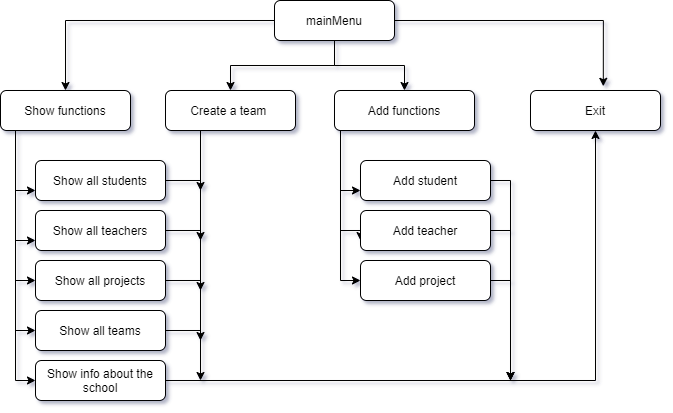

The diagram above was exported from draw.io. Its source (the exported page's mxGraphModel, read from the mxfile embedded in the PNG):
<mxGraphModel dx="1483" dy="829" grid="0" gridSize="10" guides="1" tooltips="1" connect="1" arrows="1" fold="1" page="1" pageScale="1" pageWidth="827" pageHeight="1169" background="none" math="0" shadow="1">
  <root>
    <mxCell id="WIyWlLk6GJQsqaUBKTNV-0" />
    <mxCell id="WIyWlLk6GJQsqaUBKTNV-1" parent="WIyWlLk6GJQsqaUBKTNV-0" />
    <mxCell id="TAT4qpRXH6Fe4kpG-UbD-18" style="edgeStyle=orthogonalEdgeStyle;rounded=0;orthogonalLoop=1;jettySize=auto;html=1;" edge="1" parent="WIyWlLk6GJQsqaUBKTNV-1" source="WIyWlLk6GJQsqaUBKTNV-3" target="TAT4qpRXH6Fe4kpG-UbD-1">
      <mxGeometry relative="1" as="geometry" />
    </mxCell>
    <mxCell id="TAT4qpRXH6Fe4kpG-UbD-19" style="edgeStyle=orthogonalEdgeStyle;rounded=0;orthogonalLoop=1;jettySize=auto;html=1;entryX=0.5;entryY=0;entryDx=0;entryDy=0;" edge="1" parent="WIyWlLk6GJQsqaUBKTNV-1" source="WIyWlLk6GJQsqaUBKTNV-3" target="TAT4qpRXH6Fe4kpG-UbD-11">
      <mxGeometry relative="1" as="geometry" />
    </mxCell>
    <mxCell id="TAT4qpRXH6Fe4kpG-UbD-20" style="edgeStyle=orthogonalEdgeStyle;rounded=0;orthogonalLoop=1;jettySize=auto;html=1;entryX=0.5;entryY=0;entryDx=0;entryDy=0;" edge="1" parent="WIyWlLk6GJQsqaUBKTNV-1" source="WIyWlLk6GJQsqaUBKTNV-3" target="WIyWlLk6GJQsqaUBKTNV-7">
      <mxGeometry relative="1" as="geometry" />
    </mxCell>
    <mxCell id="TAT4qpRXH6Fe4kpG-UbD-21" style="edgeStyle=orthogonalEdgeStyle;rounded=0;orthogonalLoop=1;jettySize=auto;html=1;entryX=0.56;entryY=-0.105;entryDx=0;entryDy=0;entryPerimeter=0;" edge="1" parent="WIyWlLk6GJQsqaUBKTNV-1" source="WIyWlLk6GJQsqaUBKTNV-3" target="WIyWlLk6GJQsqaUBKTNV-11">
      <mxGeometry relative="1" as="geometry" />
    </mxCell>
    <mxCell id="WIyWlLk6GJQsqaUBKTNV-3" value="mainMenu" style="rounded=1;whiteSpace=wrap;html=1;fontSize=12;glass=0;strokeWidth=1;shadow=0;" parent="WIyWlLk6GJQsqaUBKTNV-1" vertex="1">
      <mxGeometry x="354" y="30" width="120" height="40" as="geometry" />
    </mxCell>
    <mxCell id="TAT4qpRXH6Fe4kpG-UbD-36" style="edgeStyle=orthogonalEdgeStyle;rounded=0;orthogonalLoop=1;jettySize=auto;html=1;exitX=0.5;exitY=1;exitDx=0;exitDy=0;entryX=0;entryY=0.75;entryDx=0;entryDy=0;" edge="1" parent="WIyWlLk6GJQsqaUBKTNV-1" source="WIyWlLk6GJQsqaUBKTNV-7" target="TAT4qpRXH6Fe4kpG-UbD-8">
      <mxGeometry relative="1" as="geometry">
        <Array as="points">
          <mxPoint x="420" y="160" />
          <mxPoint x="420" y="220" />
        </Array>
      </mxGeometry>
    </mxCell>
    <mxCell id="TAT4qpRXH6Fe4kpG-UbD-37" style="edgeStyle=orthogonalEdgeStyle;rounded=0;orthogonalLoop=1;jettySize=auto;html=1;entryX=0;entryY=0.75;entryDx=0;entryDy=0;" edge="1" parent="WIyWlLk6GJQsqaUBKTNV-1" source="WIyWlLk6GJQsqaUBKTNV-7" target="TAT4qpRXH6Fe4kpG-UbD-9">
      <mxGeometry relative="1" as="geometry">
        <Array as="points">
          <mxPoint x="420" y="260" />
          <mxPoint x="440" y="260" />
        </Array>
      </mxGeometry>
    </mxCell>
    <mxCell id="TAT4qpRXH6Fe4kpG-UbD-38" style="edgeStyle=orthogonalEdgeStyle;rounded=0;orthogonalLoop=1;jettySize=auto;html=1;exitX=0.5;exitY=1;exitDx=0;exitDy=0;entryX=0;entryY=0.5;entryDx=0;entryDy=0;" edge="1" parent="WIyWlLk6GJQsqaUBKTNV-1" source="WIyWlLk6GJQsqaUBKTNV-7" target="TAT4qpRXH6Fe4kpG-UbD-10">
      <mxGeometry relative="1" as="geometry">
        <Array as="points">
          <mxPoint x="420" y="160" />
          <mxPoint x="420" y="310" />
        </Array>
      </mxGeometry>
    </mxCell>
    <mxCell id="WIyWlLk6GJQsqaUBKTNV-7" value="Add functions" style="rounded=1;whiteSpace=wrap;html=1;fontSize=12;glass=0;strokeWidth=1;shadow=0;" parent="WIyWlLk6GJQsqaUBKTNV-1" vertex="1">
      <mxGeometry x="414" y="120" width="140" height="40" as="geometry" />
    </mxCell>
    <mxCell id="WIyWlLk6GJQsqaUBKTNV-11" value="Exit" style="rounded=1;whiteSpace=wrap;html=1;fontSize=12;glass=0;strokeWidth=1;shadow=0;" parent="WIyWlLk6GJQsqaUBKTNV-1" vertex="1">
      <mxGeometry x="610" y="120" width="130" height="40" as="geometry" />
    </mxCell>
    <mxCell id="TAT4qpRXH6Fe4kpG-UbD-25" style="edgeStyle=orthogonalEdgeStyle;rounded=0;orthogonalLoop=1;jettySize=auto;html=1;exitX=0.25;exitY=1;exitDx=0;exitDy=0;entryX=0;entryY=0.75;entryDx=0;entryDy=0;" edge="1" parent="WIyWlLk6GJQsqaUBKTNV-1" source="TAT4qpRXH6Fe4kpG-UbD-1" target="TAT4qpRXH6Fe4kpG-UbD-3">
      <mxGeometry relative="1" as="geometry">
        <Array as="points">
          <mxPoint x="95" y="160" />
          <mxPoint x="95" y="220" />
        </Array>
      </mxGeometry>
    </mxCell>
    <mxCell id="TAT4qpRXH6Fe4kpG-UbD-26" style="edgeStyle=orthogonalEdgeStyle;rounded=0;orthogonalLoop=1;jettySize=auto;html=1;exitX=0.25;exitY=1;exitDx=0;exitDy=0;entryX=0;entryY=0.75;entryDx=0;entryDy=0;" edge="1" parent="WIyWlLk6GJQsqaUBKTNV-1" source="TAT4qpRXH6Fe4kpG-UbD-1" target="TAT4qpRXH6Fe4kpG-UbD-4">
      <mxGeometry relative="1" as="geometry">
        <Array as="points">
          <mxPoint x="95" y="160" />
          <mxPoint x="95" y="270" />
        </Array>
      </mxGeometry>
    </mxCell>
    <mxCell id="TAT4qpRXH6Fe4kpG-UbD-27" style="edgeStyle=orthogonalEdgeStyle;rounded=0;orthogonalLoop=1;jettySize=auto;html=1;entryX=0;entryY=0.5;entryDx=0;entryDy=0;" edge="1" parent="WIyWlLk6GJQsqaUBKTNV-1" source="TAT4qpRXH6Fe4kpG-UbD-1" target="TAT4qpRXH6Fe4kpG-UbD-5">
      <mxGeometry relative="1" as="geometry">
        <Array as="points">
          <mxPoint x="95" y="310" />
        </Array>
      </mxGeometry>
    </mxCell>
    <mxCell id="TAT4qpRXH6Fe4kpG-UbD-28" style="edgeStyle=orthogonalEdgeStyle;rounded=0;orthogonalLoop=1;jettySize=auto;html=1;entryX=0;entryY=0.5;entryDx=0;entryDy=0;" edge="1" parent="WIyWlLk6GJQsqaUBKTNV-1" source="TAT4qpRXH6Fe4kpG-UbD-1" target="TAT4qpRXH6Fe4kpG-UbD-6">
      <mxGeometry relative="1" as="geometry">
        <Array as="points">
          <mxPoint x="95" y="360" />
        </Array>
      </mxGeometry>
    </mxCell>
    <mxCell id="TAT4qpRXH6Fe4kpG-UbD-29" style="edgeStyle=orthogonalEdgeStyle;rounded=0;orthogonalLoop=1;jettySize=auto;html=1;exitX=0.5;exitY=1;exitDx=0;exitDy=0;entryX=0;entryY=0.5;entryDx=0;entryDy=0;" edge="1" parent="WIyWlLk6GJQsqaUBKTNV-1" source="TAT4qpRXH6Fe4kpG-UbD-1" target="TAT4qpRXH6Fe4kpG-UbD-16">
      <mxGeometry relative="1" as="geometry">
        <Array as="points">
          <mxPoint x="95" y="160" />
          <mxPoint x="95" y="410" />
        </Array>
      </mxGeometry>
    </mxCell>
    <mxCell id="TAT4qpRXH6Fe4kpG-UbD-1" value="Show functions" style="rounded=1;whiteSpace=wrap;html=1;fontSize=12;glass=0;strokeWidth=1;shadow=0;" vertex="1" parent="WIyWlLk6GJQsqaUBKTNV-1">
      <mxGeometry x="80" y="120" width="130" height="40" as="geometry" />
    </mxCell>
    <mxCell id="TAT4qpRXH6Fe4kpG-UbD-34" style="edgeStyle=orthogonalEdgeStyle;rounded=0;orthogonalLoop=1;jettySize=auto;html=1;" edge="1" parent="WIyWlLk6GJQsqaUBKTNV-1" source="TAT4qpRXH6Fe4kpG-UbD-3">
      <mxGeometry relative="1" as="geometry">
        <mxPoint x="280" y="270" as="targetPoint" />
      </mxGeometry>
    </mxCell>
    <mxCell id="TAT4qpRXH6Fe4kpG-UbD-3" value="Show all students" style="rounded=1;whiteSpace=wrap;html=1;" vertex="1" parent="WIyWlLk6GJQsqaUBKTNV-1">
      <mxGeometry x="115" y="190" width="130" height="40" as="geometry" />
    </mxCell>
    <mxCell id="TAT4qpRXH6Fe4kpG-UbD-33" style="edgeStyle=orthogonalEdgeStyle;rounded=0;orthogonalLoop=1;jettySize=auto;html=1;exitX=1;exitY=0.5;exitDx=0;exitDy=0;" edge="1" parent="WIyWlLk6GJQsqaUBKTNV-1" source="TAT4qpRXH6Fe4kpG-UbD-4">
      <mxGeometry relative="1" as="geometry">
        <mxPoint x="280" y="320" as="targetPoint" />
      </mxGeometry>
    </mxCell>
    <mxCell id="TAT4qpRXH6Fe4kpG-UbD-4" value="Show all teachers" style="rounded=1;whiteSpace=wrap;html=1;" vertex="1" parent="WIyWlLk6GJQsqaUBKTNV-1">
      <mxGeometry x="115" y="240" width="130" height="40" as="geometry" />
    </mxCell>
    <mxCell id="TAT4qpRXH6Fe4kpG-UbD-32" style="edgeStyle=orthogonalEdgeStyle;rounded=0;orthogonalLoop=1;jettySize=auto;html=1;exitX=1;exitY=0.5;exitDx=0;exitDy=0;" edge="1" parent="WIyWlLk6GJQsqaUBKTNV-1" source="TAT4qpRXH6Fe4kpG-UbD-5">
      <mxGeometry relative="1" as="geometry">
        <mxPoint x="280" y="370" as="targetPoint" />
      </mxGeometry>
    </mxCell>
    <mxCell id="TAT4qpRXH6Fe4kpG-UbD-5" value="Show all projects" style="rounded=1;whiteSpace=wrap;html=1;" vertex="1" parent="WIyWlLk6GJQsqaUBKTNV-1">
      <mxGeometry x="115" y="290" width="130" height="40" as="geometry" />
    </mxCell>
    <mxCell id="TAT4qpRXH6Fe4kpG-UbD-31" style="edgeStyle=orthogonalEdgeStyle;rounded=0;orthogonalLoop=1;jettySize=auto;html=1;" edge="1" parent="WIyWlLk6GJQsqaUBKTNV-1" source="TAT4qpRXH6Fe4kpG-UbD-6">
      <mxGeometry relative="1" as="geometry">
        <mxPoint x="280" y="410" as="targetPoint" />
      </mxGeometry>
    </mxCell>
    <mxCell id="TAT4qpRXH6Fe4kpG-UbD-6" value="Show all teams" style="rounded=1;whiteSpace=wrap;html=1;" vertex="1" parent="WIyWlLk6GJQsqaUBKTNV-1">
      <mxGeometry x="115" y="340" width="130" height="40" as="geometry" />
    </mxCell>
    <mxCell id="TAT4qpRXH6Fe4kpG-UbD-40" style="edgeStyle=orthogonalEdgeStyle;rounded=0;orthogonalLoop=1;jettySize=auto;html=1;exitX=1;exitY=0.5;exitDx=0;exitDy=0;" edge="1" parent="WIyWlLk6GJQsqaUBKTNV-1" source="TAT4qpRXH6Fe4kpG-UbD-8">
      <mxGeometry relative="1" as="geometry">
        <mxPoint x="590" y="410" as="targetPoint" />
      </mxGeometry>
    </mxCell>
    <mxCell id="TAT4qpRXH6Fe4kpG-UbD-8" value="Add student" style="rounded=1;whiteSpace=wrap;html=1;" vertex="1" parent="WIyWlLk6GJQsqaUBKTNV-1">
      <mxGeometry x="440" y="190" width="130" height="40" as="geometry" />
    </mxCell>
    <mxCell id="TAT4qpRXH6Fe4kpG-UbD-42" style="edgeStyle=orthogonalEdgeStyle;rounded=0;orthogonalLoop=1;jettySize=auto;html=1;exitX=1;exitY=0.5;exitDx=0;exitDy=0;" edge="1" parent="WIyWlLk6GJQsqaUBKTNV-1" source="TAT4qpRXH6Fe4kpG-UbD-9">
      <mxGeometry relative="1" as="geometry">
        <mxPoint x="590" y="410" as="targetPoint" />
      </mxGeometry>
    </mxCell>
    <mxCell id="TAT4qpRXH6Fe4kpG-UbD-9" value="Add teacher" style="rounded=1;whiteSpace=wrap;html=1;" vertex="1" parent="WIyWlLk6GJQsqaUBKTNV-1">
      <mxGeometry x="440" y="240" width="130" height="40" as="geometry" />
    </mxCell>
    <mxCell id="TAT4qpRXH6Fe4kpG-UbD-41" style="edgeStyle=orthogonalEdgeStyle;rounded=0;orthogonalLoop=1;jettySize=auto;html=1;" edge="1" parent="WIyWlLk6GJQsqaUBKTNV-1" source="TAT4qpRXH6Fe4kpG-UbD-10">
      <mxGeometry relative="1" as="geometry">
        <mxPoint x="590" y="410" as="targetPoint" />
      </mxGeometry>
    </mxCell>
    <mxCell id="TAT4qpRXH6Fe4kpG-UbD-10" value="Add project" style="rounded=1;whiteSpace=wrap;html=1;" vertex="1" parent="WIyWlLk6GJQsqaUBKTNV-1">
      <mxGeometry x="440" y="290" width="130" height="40" as="geometry" />
    </mxCell>
    <mxCell id="TAT4qpRXH6Fe4kpG-UbD-35" style="edgeStyle=orthogonalEdgeStyle;rounded=0;orthogonalLoop=1;jettySize=auto;html=1;exitX=0.5;exitY=1;exitDx=0;exitDy=0;" edge="1" parent="WIyWlLk6GJQsqaUBKTNV-1" source="TAT4qpRXH6Fe4kpG-UbD-11">
      <mxGeometry relative="1" as="geometry">
        <mxPoint x="280" y="220" as="targetPoint" />
        <Array as="points">
          <mxPoint x="280" y="160" />
        </Array>
      </mxGeometry>
    </mxCell>
    <mxCell id="TAT4qpRXH6Fe4kpG-UbD-11" value="Create a team&amp;nbsp;" style="rounded=1;whiteSpace=wrap;html=1;" vertex="1" parent="WIyWlLk6GJQsqaUBKTNV-1">
      <mxGeometry x="245" y="120" width="130" height="40" as="geometry" />
    </mxCell>
    <mxCell id="TAT4qpRXH6Fe4kpG-UbD-30" style="edgeStyle=orthogonalEdgeStyle;rounded=0;orthogonalLoop=1;jettySize=auto;html=1;entryX=0.5;entryY=1;entryDx=0;entryDy=0;" edge="1" parent="WIyWlLk6GJQsqaUBKTNV-1" source="TAT4qpRXH6Fe4kpG-UbD-16" target="WIyWlLk6GJQsqaUBKTNV-11">
      <mxGeometry relative="1" as="geometry" />
    </mxCell>
    <mxCell id="TAT4qpRXH6Fe4kpG-UbD-16" value="Show info about the school" style="rounded=1;whiteSpace=wrap;html=1;" vertex="1" parent="WIyWlLk6GJQsqaUBKTNV-1">
      <mxGeometry x="115" y="390" width="130" height="40" as="geometry" />
    </mxCell>
    <mxCell id="TAT4qpRXH6Fe4kpG-UbD-17" style="edgeStyle=orthogonalEdgeStyle;rounded=0;orthogonalLoop=1;jettySize=auto;html=1;exitX=0.5;exitY=1;exitDx=0;exitDy=0;" edge="1" parent="WIyWlLk6GJQsqaUBKTNV-1" source="TAT4qpRXH6Fe4kpG-UbD-10" target="TAT4qpRXH6Fe4kpG-UbD-10">
      <mxGeometry relative="1" as="geometry" />
    </mxCell>
  </root>
</mxGraphModel>